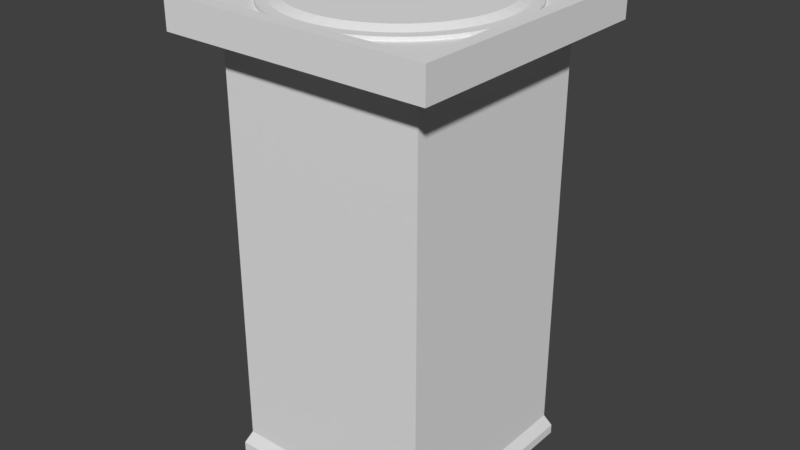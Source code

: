# Source: portal.blend  (saved by Blender 2.78.0; exported with 4.5.12 LTS)
import bpy
from mathutils import Matrix  # noqa: F401  (used for matrix-valued properties, if any)

bpy.ops.wm.read_factory_settings(use_empty=True)
scene = bpy.context.scene
scene.name = 'Scene'

# ---- collections
col_collection_1 = bpy.data.collections.new('Collection 1'); scene.collection.children.link(col_collection_1)

# ---- materials (node trees are filled in below, after node groups)
mat_portal = bpy.data.materials.new('portal')
mat_portal.alpha_threshold = 0.0
mat_portal.use_transparent_shadow = False
mat_portal.roughness = 0.5

# ---- material node trees

# ---- world
world_world = bpy.data.worlds.new('World'); scene.world = world_world
world_world.color = (0.05088, 0.05088, 0.05088)
world_world.use_sun_shadow = False
world_world.sun_shadow_jitter_overblur = 0.0
world_world.cycles.sampling_method = 'MANUAL'

# ---- meshes
me_cube_002 = bpy.data.meshes.new('Cube.002')
me_cube_002.from_pydata([(0.2283, -0.8519, -0.05876), (0.1921, -0.7168, 4.992e-05), (0.1197, -0.8738, -0.05876), (0.1007, -0.7352, 4.992e-05), (0.009236, -0.882, -0.05876), (0.007771, -0.742, 4.992e-05), (-0.1014, -0.8762, -0.05876), (-0.08529, -0.7372, 4.992e-05), (-0.2104, -0.8565, -0.05876), (-0.177, -0.7207, 4.992e-05), (-0.3161, -0.8234, -0.05876), (-0.2659, -0.6928, 4.992e-05), (-0.4168, -0.7773, -0.05876), (-0.3507, -0.654, 4.992e-05), (-0.5109, -0.7189, -0.05876), (-0.4299, -0.6049, 4.992e-05), (-0.597, -0.6492, -0.05876), (-0.5023, -0.5462, 4.992e-05), (-0.6737, -0.5693, -0.05876), (-0.5668, -0.479, 4.992e-05), (-0.7397, -0.4804, -0.05876), (-0.6224, -0.4042, 4.992e-05), (-0.7941, -0.3839, -0.05876), (-0.6681, -0.323, 4.992e-05), (-0.8359, -0.2813, -0.05876), (-0.7033, -0.2367, 4.992e-05), (-0.8646, -0.1743, -0.05876), (-0.7274, -0.1467, 4.992e-05), (-0.8796, -0.0646, -0.05876), (-0.7401, -0.05435, 4.992e-05), (-0.8808, 0.04616, -0.05876), (-0.7411, 0.03884, 4.992e-05), (-0.8681, 0.1562, -0.05876), (-0.7303, 0.1314, 4.992e-05), (-0.8416, 0.2638, -0.05876), (-0.7081, 0.2219, 4.992e-05), (-0.8019, 0.3672, -0.05876), (-0.6747, 0.3089, 4.992e-05), (-0.7496, 0.4648, -0.05876), (-0.6307, 0.391, 4.992e-05), (-0.6854, 0.5551, -0.05876), (-0.5767, 0.467, 4.992e-05), (-0.6105, 0.6366, -0.05876), (-0.5136, 0.5356, 4.992e-05), (-0.5259, 0.7081, -0.05876), (-0.4424, 0.5958, 4.992e-05), (-0.433, 0.7684, -0.05876), (-0.3643, 0.6465, 4.992e-05), (-0.3333, 0.8166, -0.05876), (-0.2804, 0.6871, 4.992e-05), (-0.2283, 0.8519, -0.05876), (-0.1921, 0.7168, 4.992e-05), (-0.1197, 0.8738, -0.05876), (-0.1007, 0.7352, 4.992e-05), (-0.009235, 0.882, -0.05876), (-0.00777, 0.742, 4.992e-05), (0.1014, 0.8762, -0.05876), (0.08529, 0.7372, 4.992e-05), (0.2104, 0.8565, -0.05876), (0.177, 0.7207, 4.992e-05), (0.3161, 0.8234, -0.05876), (0.2659, 0.6928, 4.992e-05), (0.4168, 0.7773, -0.05876), (0.3507, 0.654, 4.992e-05), (0.5109, 0.7189, -0.05876), (0.4299, 0.6049, 4.992e-05), (0.597, 0.6492, -0.05876), (0.5023, 0.5462, 4.992e-05), (0.6737, 0.5693, -0.05876), (0.5668, 0.479, 4.992e-05), (0.7397, 0.4804, -0.05876), (0.6224, 0.4042, 4.992e-05), (0.7941, 0.3839, -0.05876), (0.6681, 0.323, 4.992e-05), (0.8359, 0.2813, -0.05876), (0.7033, 0.2367, 4.992e-05), (0.8646, 0.1743, -0.05876), (0.7274, 0.1467, 4.992e-05), (0.8796, 0.06459, -0.05876), (0.7401, 0.05435, 4.992e-05), (0.8808, -0.04616, -0.05876), (0.7411, -0.03884, 4.992e-05), (0.8681, -0.1562, -0.05876), (0.7303, -0.1314, 4.992e-05), (0.8416, -0.2638, -0.05876), (0.7081, -0.2219, 4.992e-05), (0.8019, -0.3672, -0.05876), (0.6747, -0.3089, 4.992e-05), (0.7496, -0.4648, -0.05876), (0.6307, -0.391, 4.992e-05), (0.6854, -0.5551, -0.05876), (0.5767, -0.467, 4.992e-05), (0.6105, -0.6366, -0.05876), (0.5136, -0.5356, 4.992e-05), (0.5259, -0.7081, -0.05876), (0.4424, -0.5958, 4.992e-05), (0.433, -0.7684, -0.05876), (0.3643, -0.6465, 4.992e-05), (0.3333, -0.8166, -0.05876), (0.2804, -0.6871, 4.992e-05), (-0.7626, -0.7626, -0.3192), (-0.9067, -0.9067, 0.0), (-0.7626, 0.7626, -0.3192), (-0.9067, 0.9067, 0.0), (0.7626, -0.7626, -0.3192), (0.9067, -0.9067, 0.0), (0.7626, 0.7626, -0.3192), (0.9067, 0.9067, 0.0), (-1.0, 1.0, -0.2348), (-1.0, -1.0, -0.2348), (1.0, 1.0, -0.2348), (1.0, -1.0, -0.2348), (-0.8067, 0.8067, -3.351), (-0.8067, -0.8067, -3.351), (0.8067, 0.8067, -3.351), (0.8067, -0.8067, -3.351), (-0.7626, -0.7626, -3.256), (0.7626, -0.7626, -3.256), (0.7626, 0.7626, -3.256), (-0.7626, 0.7626, -3.256), (-0.8067, 0.8067, -3.421), (-0.8067, -0.8067, -3.421), (0.8067, 0.8067, -3.421), (0.8067, -0.8067, -3.421), (-1.0, -1.0, 0.0), (-1.0, 1.0, 0.0), (1.0, 1.0, 0.0), (1.0, -1.0, 0.0), (-0.8196, -0.8209, -0.05611), (-0.8196, 0.8184, -0.05611), (0.8196, 0.8184, -0.05611), (0.8196, -0.8209, -0.05611), (-0.9067, -0.9067, -0.05611), (-0.9067, 0.9067, -0.05611), (0.9067, 0.9067, -0.05611), (0.9067, -0.9067, -0.05611), (-0.3259, -0.8186, -0.03665), (-0.4128, -0.8659, -0.08047), (-0.6962, -0.1198, 0.1946), (-0.8196, 0.8184, -0.0371), (0.1197, -0.8738, -0.03013), (0.2283, -0.8519, -0.03013), (0.009236, -0.882, -0.03013), (-0.1014, -0.8762, -0.03013), (-0.2104, -0.8565, -0.03013), (-0.3161, -0.8234, -0.03013), (-0.4168, -0.7773, -0.03013), (-0.5109, -0.7189, -0.03013), (-0.597, -0.6492, -0.03013), (-0.6737, -0.5693, -0.03013), (-0.7397, -0.4804, -0.03013), (-0.7941, -0.3839, -0.03013), (-0.8359, -0.2813, -0.03013), (-0.8646, -0.1743, -0.03013), (-0.8796, -0.0646, -0.03013), (-0.8808, 0.04616, -0.03013), (-0.8681, 0.1562, -0.03013), (-0.8416, 0.2638, -0.03013), (-0.8019, 0.3672, -0.03013), (-0.7496, 0.4648, -0.03013), (-0.6854, 0.5551, -0.03013), (-0.6105, 0.6366, -0.03013), (-0.5259, 0.7081, -0.03013), (-0.433, 0.7684, -0.03013), (-0.3333, 0.8166, -0.03013), (-0.2283, 0.8519, -0.03013), (-0.1197, 0.8738, -0.03013), (-0.009235, 0.882, -0.03013), (0.1014, 0.8762, -0.03013), (0.2104, 0.8565, -0.03013), (0.3161, 0.8234, -0.03013), (0.4168, 0.7773, -0.03013), (0.5109, 0.7189, -0.03013), (0.597, 0.6492, -0.03013), (0.6737, 0.5693, -0.03013), (0.7397, 0.4804, -0.03013), (0.7941, 0.3839, -0.03013), (0.8359, 0.2813, -0.03013), (0.8646, 0.1743, -0.03013), (0.8796, 0.06459, -0.03013), (0.8808, -0.04616, -0.03013), (0.8681, -0.1562, -0.03013), (0.8416, -0.2638, -0.03013), (0.8019, -0.3672, -0.03013), (0.7496, -0.4648, -0.03013), (0.6854, -0.5551, -0.03013), (0.6105, -0.6366, -0.03013), (0.5259, -0.7081, -0.03013), (0.433, -0.7684, -0.03013), (0.3333, -0.8166, -0.03013), (0.1094, -0.7984, -0.03013), (0.2086, -0.7784, -0.03013), (0.008438, -0.8058, -0.03013), (-0.09262, -0.8005, -0.03013), (-0.1922, -0.7826, -0.03013), (-0.2888, -0.7523, -0.03013), (-0.3808, -0.7102, -0.03013), (-0.4668, -0.6569, -0.03013), (-0.5455, -0.5932, -0.03013), (-0.6155, -0.5201, -0.03013), (-0.6758, -0.4389, -0.03013), (-0.7255, -0.3507, -0.03013), (-0.7637, -0.257, -0.03013), (-0.7899, -0.1593, -0.03013), (-0.8037, -0.05902, -0.03013), (-0.8047, 0.04217, -0.03013), (-0.7931, 0.1427, -0.03013), (-0.769, 0.241, -0.03013), (-0.7327, 0.3355, -0.03013), (-0.6849, 0.4246, -0.03013), (-0.6263, 0.5071, -0.03013), (-0.5578, 0.5816, -0.03013), (-0.4805, 0.6469, -0.03013), (-0.3956, 0.7021, -0.03013), (-0.3045, 0.7461, -0.03013), (-0.2086, 0.7784, -0.03013), (-0.1094, 0.7984, -0.03013), (-0.008438, 0.8058, -0.03013), (0.09262, 0.8005, -0.03013), (0.1922, 0.7826, -0.03013), (0.2888, 0.7523, -0.03013), (0.3808, 0.7102, -0.03013), (0.4668, 0.6569, -0.03013), (0.5455, 0.5932, -0.03013), (0.6155, 0.5201, -0.03013), (0.6758, 0.4389, -0.03013), (0.7255, 0.3507, -0.03013), (0.7637, 0.257, -0.03013), (0.7899, 0.1593, -0.03013), (0.8037, 0.05902, -0.03013), (0.8047, -0.04218, -0.03013), (0.7931, -0.1427, -0.03013), (0.769, -0.241, -0.03013), (0.7327, -0.3355, -0.03013), (0.6849, -0.4246, -0.03013), (0.6263, -0.5071, -0.03013), (0.5578, -0.5816, -0.03013), (0.4805, -0.6469, -0.03013), (0.3956, -0.7021, -0.03013), (0.3045, -0.7461, -0.03013)], [(129, 139)], [(0, 141, 140, 2), (2, 140, 142, 4), (4, 142, 143, 6), (6, 143, 144, 8), (8, 144, 145, 10), (10, 145, 146, 12), (12, 146, 147, 14), (14, 147, 148, 16), (16, 148, 149, 18), (18, 149, 150, 20), (20, 150, 151, 22), (22, 151, 152, 24), (24, 152, 153, 26), (26, 153, 154, 28), (28, 154, 155, 30), (30, 155, 156, 32), (32, 156, 157, 34), (34, 157, 158, 36), (36, 158, 159, 38), (38, 159, 160, 40), (40, 160, 161, 42), (42, 161, 162, 44), (44, 162, 163, 46), (46, 163, 164, 48), (48, 164, 165, 50), (50, 165, 166, 52), (52, 166, 167, 54), (54, 167, 168, 56), (56, 168, 169, 58), (58, 169, 170, 60), (60, 170, 171, 62), (62, 171, 172, 64), (64, 172, 173, 66), (66, 173, 174, 68), (68, 174, 175, 70), (70, 175, 176, 72), (72, 176, 177, 74), (74, 177, 178, 76), (76, 178, 179, 78), (78, 179, 180, 80), (80, 180, 181, 82), (82, 181, 182, 84), (84, 182, 183, 86), (86, 183, 184, 88), (88, 184, 185, 90), (90, 185, 186, 92), (92, 186, 187, 94), (94, 187, 188, 96), (3, 1, 99, 97, 95, 93, 91, 89, 87, 85, 83, 81, 79, 77, 75, 73, 71, 69, 67, 65, 63, 61, 59, 57, 55, 53, 51, 49, 47, 45, 43, 41, 39, 37, 35, 33, 31, 29, 27, 25, 23, 21, 19, 17, 15, 13, 11, 9, 7, 5), (96, 188, 189, 98), (98, 189, 141, 0), (0, 2, 4, 6, 8, 10, 12, 14, 16, 18, 20, 22, 24, 26, 28, 30, 32, 34, 36, 38, 40, 42, 44, 46, 48, 50, 52, 54, 56, 58, 60, 62, 64, 66, 68, 70, 72, 74, 76, 78, 80, 82, 84, 86, 88, 90, 92, 94, 96, 98), (109, 124, 125, 108), (108, 125, 126, 110), (110, 126, 127, 111), (111, 127, 124, 109), (117, 116, 113, 115), (101, 105, 135, 132), (102, 100, 109, 108), (106, 102, 108, 110), (104, 106, 110, 111), (100, 104, 111, 109), (114, 115, 123, 122), (119, 118, 114, 112), (118, 117, 115, 114), (116, 119, 112, 113), (100, 102, 119, 116), (106, 104, 117, 118), (102, 106, 118, 119), (104, 100, 116, 117), (120, 122, 123, 121), (113, 112, 120, 121), (115, 113, 121, 123), (112, 114, 122, 120), (101, 103, 125, 124), (103, 107, 126, 125), (107, 105, 127, 126), (105, 101, 124, 127), (107, 103, 133, 134), (105, 107, 134, 135), (103, 101, 132, 133), (128, 129, 133, 132), (129, 130, 134, 133), (130, 131, 135, 134), (131, 128, 132, 135), (128, 131, 130, 129), (191, 190, 140, 141), (190, 192, 142, 140), (192, 193, 143, 142), (193, 194, 144, 143), (194, 195, 145, 144), (195, 196, 146, 145), (196, 197, 147, 146), (197, 198, 148, 147), (198, 199, 149, 148), (199, 200, 150, 149), (200, 201, 151, 150), (201, 202, 152, 151), (202, 203, 153, 152), (203, 204, 154, 153), (204, 205, 155, 154), (205, 206, 156, 155), (206, 207, 157, 156), (207, 208, 158, 157), (208, 209, 159, 158), (209, 210, 160, 159), (210, 211, 161, 160), (211, 212, 162, 161), (212, 213, 163, 162), (213, 214, 164, 163), (214, 215, 165, 164), (215, 216, 166, 165), (216, 217, 167, 166), (217, 218, 168, 167), (218, 219, 169, 168), (219, 220, 170, 169), (220, 221, 171, 170), (221, 222, 172, 171), (222, 223, 173, 172), (223, 224, 174, 173), (224, 225, 175, 174), (225, 226, 176, 175), (226, 227, 177, 176), (227, 228, 178, 177), (228, 229, 179, 178), (229, 230, 180, 179), (230, 231, 181, 180), (231, 232, 182, 181), (232, 233, 183, 182), (233, 234, 184, 183), (234, 235, 185, 184), (235, 236, 186, 185), (236, 237, 187, 186), (237, 238, 188, 187), (238, 239, 189, 188), (239, 191, 141, 189), (1, 3, 190, 191), (3, 5, 192, 190), (5, 7, 193, 192), (7, 9, 194, 193), (9, 11, 195, 194), (11, 13, 196, 195), (13, 15, 197, 196), (15, 17, 198, 197), (17, 19, 199, 198), (19, 21, 200, 199), (21, 23, 201, 200), (23, 25, 202, 201), (25, 27, 203, 202), (27, 29, 204, 203), (29, 31, 205, 204), (31, 33, 206, 205), (33, 35, 207, 206), (35, 37, 208, 207), (37, 39, 209, 208), (39, 41, 210, 209), (41, 43, 211, 210), (43, 45, 212, 211), (45, 47, 213, 212), (47, 49, 214, 213), (49, 51, 215, 214), (51, 53, 216, 215), (53, 55, 217, 216), (55, 57, 218, 217), (57, 59, 219, 218), (59, 61, 220, 219), (61, 63, 221, 220), (63, 65, 222, 221), (65, 67, 223, 222), (67, 69, 224, 223), (69, 71, 225, 224), (71, 73, 226, 225), (73, 75, 227, 226), (75, 77, 228, 227), (77, 79, 229, 228), (79, 81, 230, 229), (81, 83, 231, 230), (83, 85, 232, 231), (85, 87, 233, 232), (87, 89, 234, 233), (89, 91, 235, 234), (91, 93, 236, 235), (93, 95, 237, 236), (95, 97, 238, 237), (97, 99, 239, 238), (99, 1, 191, 239)])
_uv = me_cube_002.uv_layers.new(name='UVMap')
_uv.uv.foreach_set('vector', [0.6953, 0.1346, 0.6901, 0.1356, 0.6884, 0.1222, 0.6937, 0.1219, 0.6937, 0.1219, 0.6884, 0.1222, 0.6884, 0.1086, 0.6937, 0.109, 0.6937, 0.109, 0.6884, 0.1086, 0.6902, 0.09524, 0.6954, 0.09626, 0.6954, 0.09626, 0.6902, 0.09524, 0.6936, 0.08237, 0.6986, 0.08408, 0.6986, 0.08408, 0.6936, 0.08237, 0.6986, 0.06993, 0.7034, 0.07225, 0.7034, 0.07225, 0.6986, 0.06993, 0.7052, 0.05813, 0.7097, 0.06104, 0.7097, 0.06104, 0.7052, 0.05813, 0.7133, 0.04716, 0.7174, 0.05062, 0.7174, 0.05062, 0.7133, 0.04716, 0.7227, 0.03726, 0.7263, 0.04122, 0.7263, 0.04122, 0.7227, 0.03726, 0.7332, 0.02858, 0.7364, 0.03298, 0.7364, 0.03298, 0.7332, 0.02858, 0.7448, 0.02129, 0.7474, 0.02604, 0.7474, 0.02604, 0.7448, 0.02129, 0.7572, 0.01547, 0.7592, 0.02051, 0.7592, 0.02051, 0.7572, 0.01547, 0.7703, 0.0112, 0.7716, 0.01644, 0.7716, 0.01644, 0.7703, 0.0112, 0.7837, 0.008567, 0.7844, 0.01394, 0.7844, 0.01394, 0.7837, 0.008567, 0.7974, 0.007632, 0.7974, 0.01304, 0.7974, 0.01304, 0.7974, 0.007632, 0.8111, 0.008385, 0.8105, 0.01375, 0.8105, 0.01375, 0.8111, 0.008385, 0.8246, 0.01084, 0.8233, 0.01607, 0.8233, 0.01607, 0.8246, 0.01084, 0.8377, 0.01496, 0.8357, 0.01998, 0.8357, 0.01998, 0.8377, 0.01496, 0.8501, 0.02067, 0.8475, 0.02539, 0.8475, 0.02539, 0.8501, 0.02067, 0.8617, 0.02784, 0.8585, 0.03222, 0.8585, 0.03222, 0.8617, 0.02784, 0.8723, 0.03639, 0.8686, 0.04033, 0.8686, 0.04033, 0.8723, 0.03639, 0.8817, 0.04622, 0.8776, 0.04966, 0.8776, 0.04966, 0.8817, 0.04622, 0.8898, 0.05714, 0.8853, 0.06002, 0.8853, 0.06002, 0.8898, 0.05714, 0.8964, 0.06897, 0.8916, 0.07126, 0.8916, 0.07126, 0.8964, 0.06897, 0.9014, 0.08155, 0.8964, 0.0832, 0.8964, 0.0832, 0.9014, 0.08155, 0.9048, 0.09465, 0.8996, 0.09564, 0.8996, 0.09564, 0.9048, 0.09465, 0.9065, 0.1079, 0.9012, 0.1082, 0.9012, 0.1082, 0.9065, 0.1079, 0.9065, 0.1214, 0.9012, 0.121, 0.9012, 0.121, 0.9065, 0.1214, 0.9048, 0.1348, 0.8996, 0.1338, 0.8996, 0.1338, 0.9048, 0.1348, 0.9014, 0.1479, 0.8963, 0.1462, 0.8963, 0.1462, 0.9014, 0.1479, 0.8963, 0.1605, 0.8915, 0.1582, 0.8915, 0.1582, 0.8963, 0.1605, 0.8897, 0.1724, 0.8852, 0.1695, 0.8852, 0.1695, 0.8897, 0.1724, 0.8816, 0.1834, 0.8775, 0.1799, 0.8775, 0.1799, 0.8816, 0.1834, 0.8722, 0.1932, 0.8686, 0.1892, 0.8686, 0.1892, 0.8722, 0.1932, 0.8616, 0.2018, 0.8585, 0.1974, 0.8585, 0.1974, 0.8616, 0.2018, 0.85, 0.209, 0.8475, 0.2043, 0.8475, 0.2043, 0.85, 0.209, 0.8376, 0.2148, 0.8357, 0.2098, 0.8357, 0.2098, 0.8376, 0.2148, 0.8246, 0.2191, 0.8232, 0.2138, 0.8232, 0.2138, 0.8246, 0.2191, 0.8111, 0.2217, 0.8104, 0.2164, 0.8104, 0.2164, 0.8111, 0.2217, 0.7974, 0.2227, 0.7974, 0.2173, 0.7974, 0.2173, 0.7974, 0.2227, 0.7837, 0.2219, 0.7844, 0.2166, 0.7844, 0.2166, 0.7837, 0.2219, 0.7703, 0.2195, 0.7716, 0.2142, 0.7716, 0.2142, 0.7703, 0.2195, 0.7572, 0.2154, 0.7591, 0.2104, 0.7591, 0.2104, 0.7572, 0.2154, 0.7448, 0.2098, 0.7473, 0.205, 0.7473, 0.205, 0.7448, 0.2098, 0.7332, 0.2026, 0.7363, 0.1982, 0.7363, 0.1982, 0.7332, 0.2026, 0.7226, 0.194, 0.7263, 0.1901, 0.7263, 0.1901, 0.7226, 0.194, 0.7132, 0.1842, 0.7173, 0.1808, 0.7173, 0.1808, 0.7132, 0.1842, 0.7051, 0.1733, 0.7096, 0.1704, 0.7096, 0.1704, 0.7051, 0.1733, 0.6985, 0.1614, 0.7034, 0.1591, 0.7861, 0.5783, 0.7662, 0.5758, 0.7468, 0.5708, 0.7282, 0.5634, 0.7106, 0.5537, 0.6944, 0.5419, 0.6798, 0.5282, 0.6671, 0.5128, 0.6563, 0.4958, 0.6478, 0.4777, 0.6416, 0.4586, 0.6379, 0.4389, 0.6366, 0.4189, 0.6379, 0.3989, 0.6417, 0.3792, 0.6479, 0.3602, 0.6564, 0.342, 0.6672, 0.3251, 0.68, 0.3097, 0.6946, 0.296, 0.7108, 0.2842, 0.7284, 0.2746, 0.747, 0.2672, 0.7665, 0.2622, 0.7863, 0.2597, 0.8064, 0.2598, 0.8263, 0.2623, 0.8457, 0.2673, 0.8643, 0.2747, 0.8819, 0.2843, 0.8981, 0.2961, 0.9127, 0.3099, 0.9254, 0.3253, 0.9362, 0.3422, 0.9447, 0.3604, 0.9509, 0.3795, 0.9546, 0.3991, 0.9559, 0.4191, 0.9546, 0.4392, 0.9508, 0.4588, 0.9446, 0.4779, 0.9361, 0.496, 0.9253, 0.5129, 0.9125, 0.5284, 0.8979, 0.5421, 0.8817, 0.5539, 0.8641, 0.5635, 0.8455, 0.5709, 0.826, 0.5758, 0.8062, 0.5783, 0.7034, 0.1591, 0.6985, 0.1614, 0.6935, 0.1488, 0.6986, 0.1471, 0.6986, 0.1471, 0.6935, 0.1488, 0.6901, 0.1356, 0.6953, 0.1346, 0.6953, 0.1346, 0.6937, 0.1219, 0.6937, 0.109, 0.6954, 0.09626, 0.6986, 0.08408, 0.7034, 0.07225, 0.7097, 0.06104, 0.7174, 0.05062, 0.7263, 0.04122, 0.7364, 0.03298, 0.7474, 0.02604, 0.7592, 0.02051, 0.7716, 0.01644, 0.7844, 0.01394, 0.7974, 0.01304, 0.8105, 0.01375, 0.8233, 0.01607, 0.8357, 0.01998, 0.8475, 0.02539, 0.8585, 0.03222, 0.8686, 0.04033, 0.8776, 0.04966, 0.8853, 0.06002, 0.8916, 0.07126, 0.8964, 0.0832, 0.8996, 0.09564, 0.9012, 0.1082, 0.9012, 0.121, 0.8996, 0.1338, 0.8963, 0.1462, 0.8915, 0.1582, 0.8852, 0.1695, 0.8775, 0.1799, 0.8686, 0.1892, 0.8585, 0.1974, 0.8475, 0.2043, 0.8357, 0.2098, 0.8232, 0.2138, 0.8104, 0.2164, 0.7974, 0.2173, 0.7844, 0.2166, 0.7716, 0.2142, 0.7591, 0.2104, 0.7473, 0.205, 0.7363, 0.1982, 0.7263, 0.1901, 0.7173, 0.1808, 0.7096, 0.1704, 0.7034, 0.1591, 0.6986, 0.1471, 0.9332, 0.9099, 0.9332, 0.9618, 0.4911, 0.9618, 0.4911, 0.9099, 0.9332, 0.9099, 0.9332, 0.9618, 0.4911, 0.9618, 0.4911, 0.9099, 0.4911, 0.9618, 0.4911, 0.9099, 0.9332, 0.9099, 0.9332, 0.9618, 0.4911, 0.9618, 0.4911, 0.9099, 0.9332, 0.9099, 0.9332, 0.9618, 0.5741, 0.8217, 0.5741, 0.1108, 0.556, 0.09485, 0.556, 0.8376, 0.5933, 0.09549, 0.5933, 0.3803, 0.5863, 0.3803, 0.5863, 0.09549, 0.4743, 0.8211, 0.4743, 0.1102, 0.4938, 0.09275, 0.4938, 0.8385, 0.4743, 0.8211, 0.4743, 0.1102, 0.4938, 0.09275, 0.4938, 0.8385, 0.4743, 0.8211, 0.4743, 0.1102, 0.4938, 0.09275, 0.4938, 0.8385, 0.4743, 0.8211, 0.4743, 0.1102, 0.4938, 0.09275, 0.4938, 0.8385, 0.5086, 0.8394, 0.5086, 0.09666, 0.5412, 0.09666, 0.5412, 0.8394, 0.5741, 0.1108, 0.5741, 0.8217, 0.556, 0.8376, 0.556, 0.09485, 0.5741, 0.8217, 0.5741, 0.1108, 0.556, 0.09485, 0.556, 0.8376, 0.5741, 0.1108, 0.5741, 0.8217, 0.556, 0.8376, 0.556, 0.09485, 0.4231, 0.6625, 0.0225, 0.6625, 0.0225, 0.01956, 0.4231, 0.01956, 0.4231, 0.6625, 0.0225, 0.6625, 0.0225, 0.01956, 0.4231, 0.01956, 0.4231, 0.6625, 0.0225, 0.6625, 0.0225, 0.01956, 0.4231, 0.01956, 0.4231, 0.6625, 0.0225, 0.6625, 0.0225, 0.01956, 0.4231, 0.01956, 0.3731, 0.6713, 0.3731, 0.9921, 0.05232, 0.9921, 0.05232, 0.6713, 0.5086, 0.8394, 0.5086, 0.09666, 0.5412, 0.09666, 0.5412, 0.8394, 0.5086, 0.8394, 0.5086, 0.09666, 0.5412, 0.09666, 0.5412, 0.8394, 0.5412, 0.09666, 0.5412, 0.8394, 0.5086, 0.8394, 0.5086, 0.09666, 0.3594, 0.9784, 0.3594, 0.6863, 0.3744, 0.6713, 0.3744, 0.9934, 0.3594, 0.6863, 0.06735, 0.6863, 0.05232, 0.6713, 0.3744, 0.6713, 0.06735, 0.6863, 0.06735, 0.9784, 0.05232, 0.9934, 0.05232, 0.6713, 0.06735, 0.9784, 0.3594, 0.9784, 0.3744, 0.9934, 0.05232, 0.9934, 0.593, 0.09549, 0.593, 0.3712, 0.5863, 0.3712, 0.5863, 0.09549, 0.5863, 0.3712, 0.5863, 0.09549, 0.593, 0.09549, 0.593, 0.3712, 0.593, 0.09549, 0.593, 0.3712, 0.5863, 0.3712, 0.5863, 0.09549, 0.6703, 0.6312, 0.6703, 0.8807, 0.6571, 0.894, 0.6571, 0.618, 0.6703, 0.8807, 0.9198, 0.8807, 0.9331, 0.894, 0.6571, 0.894, 0.9198, 0.8807, 0.9198, 0.6312, 0.9331, 0.618, 0.9331, 0.894, 0.9198, 0.6312, 0.6703, 0.6312, 0.6571, 0.618, 0.9331, 0.618, 0.6703, 0.6312, 0.9198, 0.6312, 0.9198, 0.8807, 0.6703, 0.8807, 0.7637, 0.5893, 0.7852, 0.592, 0.7842, 0.6084, 0.7606, 0.6054, 0.7852, 0.592, 0.807, 0.592, 0.808, 0.6084, 0.7842, 0.6084, 0.807, 0.592, 0.8286, 0.5893, 0.8317, 0.6054, 0.808, 0.6084, 0.8286, 0.5893, 0.8497, 0.5839, 0.8547, 0.5995, 0.8317, 0.6054, 0.8497, 0.5839, 0.8699, 0.5759, 0.8769, 0.5907, 0.8547, 0.5995, 0.8699, 0.5759, 0.889, 0.5654, 0.8978, 0.5793, 0.8769, 0.5907, 0.889, 0.5654, 0.9066, 0.5527, 0.9171, 0.5653, 0.8978, 0.5793, 0.9066, 0.5527, 0.9225, 0.5378, 0.9344, 0.549, 0.9171, 0.5653, 0.9225, 0.5378, 0.9364, 0.521, 0.9496, 0.5306, 0.9344, 0.549, 0.9364, 0.521, 0.9481, 0.5026, 0.9624, 0.5105, 0.9496, 0.5306, 0.9481, 0.5026, 0.9574, 0.483, 0.9726, 0.489, 0.9624, 0.5105, 0.9574, 0.483, 0.9641, 0.4623, 0.98, 0.4663, 0.9726, 0.489, 0.9641, 0.4623, 0.9682, 0.4409, 0.9844, 0.4429, 0.98, 0.4663, 0.9682, 0.4409, 0.9696, 0.4192, 0.986, 0.4192, 0.9844, 0.4429, 0.9696, 0.4192, 0.9682, 0.3974, 0.9845, 0.3954, 0.986, 0.4192, 0.9682, 0.3974, 0.9642, 0.3761, 0.98, 0.372, 0.9845, 0.3954, 0.9642, 0.3761, 0.9574, 0.3553, 0.9727, 0.3493, 0.98, 0.372, 0.9574, 0.3553, 0.9482, 0.3356, 0.9626, 0.3278, 0.9727, 0.3493, 0.9482, 0.3356, 0.9365, 0.3173, 0.9498, 0.3076, 0.9626, 0.3278, 0.9365, 0.3173, 0.9227, 0.3005, 0.9346, 0.2893, 0.9498, 0.3076, 0.9227, 0.3005, 0.9068, 0.2856, 0.9173, 0.273, 0.9346, 0.2893, 0.9068, 0.2856, 0.8892, 0.2728, 0.898, 0.2589, 0.9173, 0.273, 0.8892, 0.2728, 0.8702, 0.2623, 0.8771, 0.2474, 0.898, 0.2589, 0.8702, 0.2623, 0.8499, 0.2542, 0.855, 0.2387, 0.8771, 0.2474, 0.8499, 0.2542, 0.8288, 0.2488, 0.8319, 0.2327, 0.855, 0.2387, 0.8288, 0.2488, 0.8073, 0.2461, 0.8083, 0.2297, 0.8319, 0.2327, 0.8073, 0.2461, 0.7855, 0.246, 0.7845, 0.2297, 0.8083, 0.2297, 0.7855, 0.246, 0.7639, 0.2488, 0.7608, 0.2327, 0.7845, 0.2297, 0.7639, 0.2488, 0.7428, 0.2542, 0.7378, 0.2386, 0.7608, 0.2327, 0.7428, 0.2542, 0.7226, 0.2622, 0.7156, 0.2473, 0.7378, 0.2386, 0.7226, 0.2622, 0.7035, 0.2726, 0.6947, 0.2588, 0.7156, 0.2473, 0.7035, 0.2726, 0.6859, 0.2854, 0.6754, 0.2728, 0.6947, 0.2588, 0.6859, 0.2854, 0.67, 0.3003, 0.6581, 0.2891, 0.6754, 0.2728, 0.67, 0.3003, 0.6561, 0.3171, 0.6429, 0.3074, 0.6581, 0.2891, 0.6561, 0.3171, 0.6444, 0.3354, 0.6301, 0.3275, 0.6429, 0.3074, 0.6444, 0.3354, 0.6351, 0.3551, 0.6199, 0.3491, 0.6301, 0.3275, 0.6351, 0.3551, 0.6284, 0.3758, 0.6125, 0.3717, 0.6199, 0.3491, 0.6284, 0.3758, 0.6243, 0.3972, 0.6081, 0.3951, 0.6125, 0.3717, 0.6243, 0.3972, 0.6229, 0.4189, 0.6065, 0.4189, 0.6081, 0.3951, 0.6229, 0.4189, 0.6243, 0.4406, 0.608, 0.4427, 0.6065, 0.4189, 0.6243, 0.4406, 0.6283, 0.462, 0.6125, 0.4661, 0.608, 0.4427, 0.6283, 0.462, 0.6351, 0.4827, 0.6198, 0.4887, 0.6125, 0.4661, 0.6351, 0.4827, 0.6443, 0.5024, 0.6299, 0.5103, 0.6198, 0.4887, 0.6443, 0.5024, 0.656, 0.5208, 0.6427, 0.5304, 0.6299, 0.5103, 0.656, 0.5208, 0.6698, 0.5376, 0.6579, 0.5488, 0.6427, 0.5304, 0.6698, 0.5376, 0.6857, 0.5525, 0.6752, 0.5651, 0.6579, 0.5488, 0.6857, 0.5525, 0.7033, 0.5653, 0.6945, 0.5791, 0.6752, 0.5651, 0.7033, 0.5653, 0.7223, 0.5758, 0.7154, 0.5906, 0.6945, 0.5791, 0.7223, 0.5758, 0.7426, 0.5838, 0.7375, 0.5994, 0.7154, 0.5906, 0.7426, 0.5838, 0.7637, 0.5893, 0.7606, 0.6054, 0.7375, 0.5994, 0.7662, 0.5758, 0.7861, 0.5783, 0.7852, 0.592, 0.7637, 0.5893, 0.7861, 0.5783, 0.8062, 0.5783, 0.807, 0.592, 0.7852, 0.592, 0.8062, 0.5783, 0.826, 0.5758, 0.8286, 0.5893, 0.807, 0.592, 0.826, 0.5758, 0.8455, 0.5709, 0.8497, 0.5839, 0.8286, 0.5893, 0.8455, 0.5709, 0.8641, 0.5635, 0.8699, 0.5759, 0.8497, 0.5839, 0.8641, 0.5635, 0.8817, 0.5539, 0.889, 0.5654, 0.8699, 0.5759, 0.8817, 0.5539, 0.8979, 0.5421, 0.9066, 0.5527, 0.889, 0.5654, 0.8979, 0.5421, 0.9125, 0.5284, 0.9225, 0.5378, 0.9066, 0.5527, 0.9125, 0.5284, 0.9253, 0.5129, 0.9364, 0.521, 0.9225, 0.5378, 0.9253, 0.5129, 0.9361, 0.496, 0.9481, 0.5026, 0.9364, 0.521, 0.9361, 0.496, 0.9446, 0.4779, 0.9574, 0.483, 0.9481, 0.5026, 0.9446, 0.4779, 0.9508, 0.4588, 0.9641, 0.4623, 0.9574, 0.483, 0.9508, 0.4588, 0.9546, 0.4392, 0.9682, 0.4409, 0.9641, 0.4623, 0.9546, 0.4392, 0.9559, 0.4191, 0.9696, 0.4192, 0.9682, 0.4409, 0.9559, 0.4191, 0.9546, 0.3991, 0.9682, 0.3974, 0.9696, 0.4192, 0.9546, 0.3991, 0.9509, 0.3795, 0.9642, 0.3761, 0.9682, 0.3974, 0.9509, 0.3795, 0.9447, 0.3604, 0.9574, 0.3553, 0.9642, 0.3761, 0.9447, 0.3604, 0.9362, 0.3422, 0.9482, 0.3356, 0.9574, 0.3553, 0.9362, 0.3422, 0.9254, 0.3253, 0.9365, 0.3173, 0.9482, 0.3356, 0.9254, 0.3253, 0.9127, 0.3099, 0.9227, 0.3005, 0.9365, 0.3173, 0.9127, 0.3099, 0.8981, 0.2961, 0.9068, 0.2856, 0.9227, 0.3005, 0.8981, 0.2961, 0.8819, 0.2843, 0.8892, 0.2728, 0.9068, 0.2856, 0.8819, 0.2843, 0.8643, 0.2747, 0.8702, 0.2623, 0.8892, 0.2728, 0.8643, 0.2747, 0.8457, 0.2673, 0.8499, 0.2542, 0.8702, 0.2623, 0.8457, 0.2673, 0.8263, 0.2623, 0.8288, 0.2488, 0.8499, 0.2542, 0.8263, 0.2623, 0.8064, 0.2598, 0.8073, 0.2461, 0.8288, 0.2488, 0.8064, 0.2598, 0.7863, 0.2597, 0.7855, 0.246, 0.8073, 0.2461, 0.7863, 0.2597, 0.7665, 0.2622, 0.7639, 0.2488, 0.7855, 0.246, 0.7665, 0.2622, 0.747, 0.2672, 0.7428, 0.2542, 0.7639, 0.2488, 0.747, 0.2672, 0.7284, 0.2746, 0.7226, 0.2622, 0.7428, 0.2542, 0.7284, 0.2746, 0.7108, 0.2842, 0.7035, 0.2726, 0.7226, 0.2622, 0.7108, 0.2842, 0.6946, 0.296, 0.6859, 0.2854, 0.7035, 0.2726, 0.6946, 0.296, 0.68, 0.3097, 0.67, 0.3003, 0.6859, 0.2854, 0.68, 0.3097, 0.6672, 0.3251, 0.6561, 0.3171, 0.67, 0.3003, 0.6672, 0.3251, 0.6564, 0.342, 0.6444, 0.3354, 0.6561, 0.3171, 0.6564, 0.342, 0.6479, 0.3602, 0.6351, 0.3551, 0.6444, 0.3354, 0.6479, 0.3602, 0.6417, 0.3792, 0.6284, 0.3758, 0.6351, 0.3551, 0.6417, 0.3792, 0.6379, 0.3989, 0.6243, 0.3972, 0.6284, 0.3758, 0.6379, 0.3989, 0.6366, 0.4189, 0.6229, 0.4189, 0.6243, 0.3972, 0.6366, 0.4189, 0.6379, 0.4389, 0.6243, 0.4406, 0.6229, 0.4189, 0.6379, 0.4389, 0.6416, 0.4586, 0.6283, 0.462, 0.6243, 0.4406, 0.6416, 0.4586, 0.6478, 0.4777, 0.6351, 0.4827, 0.6283, 0.462, 0.6478, 0.4777, 0.6563, 0.4958, 0.6443, 0.5024, 0.6351, 0.4827, 0.6563, 0.4958, 0.6671, 0.5128, 0.656, 0.5208, 0.6443, 0.5024, 0.6671, 0.5128, 0.6798, 0.5282, 0.6698, 0.5376, 0.656, 0.5208, 0.6798, 0.5282, 0.6944, 0.5419, 0.6857, 0.5525, 0.6698, 0.5376, 0.6944, 0.5419, 0.7106, 0.5537, 0.7033, 0.5653, 0.6857, 0.5525, 0.7106, 0.5537, 0.7282, 0.5634, 0.7223, 0.5758, 0.7033, 0.5653, 0.7282, 0.5634, 0.7468, 0.5708, 0.7426, 0.5838, 0.7223, 0.5758, 0.7468, 0.5708, 0.7662, 0.5758, 0.7637, 0.5893, 0.7426, 0.5838])
_ca = me_cube_002.color_attributes.new('Col', 'BYTE_COLOR', 'CORNER')
_ca.data.foreach_set('color', [1.0, 1.0, 1.0, 1.0, 1.0, 1.0, 1.0, 1.0, 1.0, 1.0, 1.0, 1.0, 1.0, 1.0, 1.0, 1.0, 1.0, 1.0, 1.0, 1.0, 1.0, 1.0, 1.0, 1.0, 1.0, 1.0, 1.0, 1.0, 1.0, 1.0, 1.0, 1.0, 1.0, 1.0, 1.0, 1.0, 1.0, 1.0, 1.0, 1.0, 1.0, 1.0, 1.0, 1.0, 1.0, 1.0, 1.0, 1.0, 1.0, 1.0, 1.0, 1.0, 1.0, 1.0, 1.0, 1.0, 1.0, 1.0, 1.0, 1.0, 1.0, 1.0, 1.0, 1.0, 1.0, 1.0, 1.0, 1.0, 1.0, 1.0, 1.0, 1.0, 1.0, 1.0, 1.0, 1.0, 1.0, 1.0, 1.0, 1.0, 1.0, 1.0, 1.0, 1.0, 1.0, 1.0, 1.0, 1.0, 1.0, 1.0, 1.0, 1.0, 1.0, 1.0, 1.0, 1.0, 1.0, 1.0, 1.0, 1.0, 1.0, 1.0, 1.0, 1.0, 1.0, 1.0, 1.0, 1.0, 1.0, 1.0, 1.0, 1.0, 1.0, 1.0, 1.0, 1.0, 1.0, 1.0, 1.0, 1.0, 1.0, 1.0, 1.0, 1.0, 1.0, 1.0, 1.0, 1.0, 1.0, 1.0, 1.0, 1.0, 1.0, 1.0, 1.0, 1.0, 1.0, 1.0, 1.0, 1.0, 1.0, 1.0, 1.0, 1.0, 1.0, 1.0, 1.0, 1.0, 1.0, 1.0, 1.0, 1.0, 1.0, 1.0, 1.0, 1.0, 1.0, 1.0, 1.0, 1.0, 1.0, 1.0, 1.0, 1.0, 1.0, 1.0, 1.0, 1.0, 1.0, 1.0, 1.0, 1.0, 1.0, 1.0, 1.0, 1.0, 1.0, 1.0, 1.0, 1.0, 1.0, 1.0, 1.0, 1.0, 1.0, 1.0, 1.0, 1.0, 1.0, 1.0, 1.0, 1.0, 1.0, 1.0, 1.0, 1.0, 1.0, 1.0, 1.0, 1.0, 1.0, 1.0, 1.0, 1.0, 1.0, 1.0, 1.0, 1.0, 1.0, 1.0, 1.0, 1.0, 1.0, 1.0, 1.0, 1.0, 1.0, 1.0, 1.0, 1.0, 1.0, 1.0, 1.0, 1.0, 1.0, 1.0, 1.0, 1.0, 1.0, 1.0, 1.0, 1.0, 1.0, 1.0, 1.0, 1.0, 1.0, 1.0, 1.0, 1.0, 1.0, 1.0, 1.0, 1.0, 1.0, 1.0, 1.0, 1.0, 1.0, 1.0, 1.0, 1.0, 1.0, 1.0, 1.0, 1.0, 1.0, 1.0, 1.0, 1.0, 1.0, 1.0, 1.0, 1.0, 1.0, 1.0, 1.0, 1.0, 1.0, 1.0, 1.0, 1.0, 1.0, 1.0, 1.0, 1.0, 1.0, 1.0, 1.0, 1.0, 1.0, 1.0, 1.0, 1.0, 1.0, 1.0, 1.0, 1.0, 1.0, 1.0, 1.0, 1.0, 1.0, 1.0, 1.0, 1.0, 1.0, 1.0, 1.0, 1.0, 1.0, 1.0, 1.0, 1.0, 1.0, 1.0, 1.0, 1.0, 1.0, 1.0, 1.0, 1.0, 1.0, 1.0, 1.0, 1.0, 1.0, 1.0, 1.0, 1.0, 1.0, 1.0, 1.0, 1.0, 1.0, 1.0, 1.0, 1.0, 1.0, 1.0, 1.0, 1.0, 1.0, 1.0, 1.0, 1.0, 1.0, 1.0, 1.0, 1.0, 1.0, 1.0, 1.0, 1.0, 1.0, 1.0, 1.0, 1.0, 1.0, 1.0, 1.0, 1.0, 1.0, 1.0, 1.0, 1.0, 1.0, 1.0, 1.0, 1.0, 1.0, 1.0, 1.0, 1.0, 1.0, 1.0, 1.0, 1.0, 1.0, 1.0, 1.0, 1.0, 1.0, 1.0, 1.0, 1.0, 1.0, 1.0, 1.0, 1.0, 1.0, 1.0, 1.0, 1.0, 1.0, 1.0, 1.0, 1.0, 1.0, 1.0, 1.0, 1.0, 1.0, 1.0, 1.0, 1.0, 1.0, 1.0, 1.0, 1.0, 1.0, 1.0, 1.0, 1.0, 1.0, 1.0, 1.0, 1.0, 1.0, 1.0, 1.0, 1.0, 1.0, 1.0, 1.0, 1.0, 1.0, 1.0, 1.0, 1.0, 1.0, 1.0, 1.0, 1.0, 1.0, 1.0, 1.0, 1.0, 1.0, 1.0, 1.0, 1.0, 1.0, 1.0, 1.0, 1.0, 1.0, 1.0, 1.0, 1.0, 1.0, 1.0, 1.0, 1.0, 1.0, 1.0, 1.0, 1.0, 1.0, 1.0, 1.0, 1.0, 1.0, 1.0, 1.0, 1.0, 1.0, 1.0, 1.0, 1.0, 1.0, 1.0, 1.0, 1.0, 1.0, 1.0, 1.0, 1.0, 1.0, 1.0, 1.0, 1.0, 1.0, 1.0, 1.0, 1.0, 1.0, 1.0, 1.0, 1.0, 1.0, 1.0, 1.0, 1.0, 1.0, 1.0, 1.0, 1.0, 1.0, 1.0, 1.0, 1.0, 1.0, 1.0, 1.0, 1.0, 1.0, 1.0, 1.0, 1.0, 1.0, 1.0, 1.0, 1.0, 1.0, 1.0, 1.0, 1.0, 1.0, 1.0, 1.0, 1.0, 1.0, 1.0, 1.0, 1.0, 1.0, 1.0, 1.0, 1.0, 1.0, 1.0, 1.0, 1.0, 1.0, 1.0, 1.0, 1.0, 1.0, 1.0, 1.0, 1.0, 1.0, 1.0, 1.0, 1.0, 1.0, 1.0, 1.0, 1.0, 1.0, 1.0, 1.0, 1.0, 1.0, 1.0, 1.0, 1.0, 1.0, 1.0, 1.0, 1.0, 1.0, 1.0, 1.0, 1.0, 1.0, 1.0, 1.0, 1.0, 1.0, 1.0, 1.0, 1.0, 1.0, 1.0, 1.0, 1.0, 1.0, 1.0, 1.0, 1.0, 1.0, 1.0, 1.0, 1.0, 1.0, 1.0, 1.0, 1.0, 1.0, 1.0, 1.0, 1.0, 1.0, 1.0, 1.0, 1.0, 1.0, 1.0, 1.0, 1.0, 1.0, 1.0, 1.0, 1.0, 1.0, 1.0, 1.0, 1.0, 1.0, 1.0, 1.0, 1.0, 1.0, 1.0, 1.0, 1.0, 1.0, 1.0, 1.0, 1.0, 1.0, 1.0, 1.0, 1.0, 1.0, 1.0, 1.0, 1.0, 1.0, 1.0, 1.0, 1.0, 1.0, 1.0, 1.0, 1.0, 1.0, 1.0, 1.0, 1.0, 1.0, 1.0, 1.0, 1.0, 1.0, 1.0, 1.0, 1.0, 1.0, 1.0, 1.0, 1.0, 1.0, 1.0, 1.0, 1.0, 1.0, 1.0, 1.0, 1.0, 1.0, 1.0, 1.0, 1.0, 1.0, 1.0, 1.0, 1.0, 1.0, 1.0, 1.0, 1.0, 1.0, 1.0, 1.0, 1.0, 1.0, 1.0, 1.0, 1.0, 1.0, 1.0, 1.0, 1.0, 1.0, 1.0, 1.0, 1.0, 1.0, 1.0, 1.0, 1.0, 1.0, 1.0, 1.0, 1.0, 1.0, 1.0, 1.0, 1.0, 1.0, 1.0, 1.0, 1.0, 1.0, 1.0, 1.0, 1.0, 1.0, 1.0, 1.0, 1.0, 1.0, 1.0, 1.0, 1.0, 1.0, 1.0, 1.0, 1.0, 1.0, 1.0, 1.0, 1.0, 1.0, 1.0, 1.0, 1.0, 1.0, 1.0, 1.0, 1.0, 1.0, 1.0, 1.0, 1.0, 1.0, 1.0, 1.0, 1.0, 1.0, 1.0, 1.0, 1.0, 1.0, 1.0, 1.0, 1.0, 1.0, 1.0, 1.0, 1.0, 1.0, 1.0, 1.0, 1.0, 1.0, 1.0, 1.0, 1.0, 1.0, 1.0, 1.0, 1.0, 1.0, 1.0, 1.0, 1.0, 1.0, 1.0, 1.0, 1.0, 1.0, 1.0, 1.0, 1.0, 0.9911, 0.9911, 0.9911, 0.9961, 0.9911, 0.9911, 0.9911, 0.9961, 0.9911, 0.9911, 0.9911, 0.9961, 0.9911, 0.9911, 0.9911, 0.9961, 0.9911, 0.9911, 0.9911, 0.9961, 0.9911, 0.9911, 0.9911, 0.9961, 0.9911, 0.9911, 0.9911, 0.9961, 0.9911, 0.9911, 0.9911, 0.9961, 0.9911, 0.9911, 0.9911, 0.9961, 0.9911, 0.9911, 0.9911, 0.9961, 0.9911, 0.9911, 0.9911, 0.9961, 0.9911, 0.9911, 0.9911, 0.9961, 0.9911, 0.9911, 0.9911, 0.9961, 0.9911, 0.9911, 0.9911, 0.9961, 0.9911, 0.9911, 0.9911, 0.9961, 0.9911, 0.9911, 0.9911, 0.9961, 0.9911, 0.9911, 0.9911, 0.9961, 0.9911, 0.9911, 0.9911, 0.9961, 0.9911, 0.9911, 0.9911, 0.9961, 0.9911, 0.9911, 0.9911, 0.9961, 0.9911, 0.9911, 0.9911, 0.9961, 0.9911, 0.9911, 0.9911, 0.9961, 0.9911, 0.9911, 0.9911, 0.9961, 0.9911, 0.9911, 0.9911, 0.9961, 0.9911, 0.9911, 0.9911, 0.9961, 0.9911, 0.9911, 0.9911, 0.9961, 0.9911, 0.9911, 0.9911, 0.9961, 0.9911, 0.9911, 0.9911, 0.9961, 0.9911, 0.9911, 0.9911, 0.9961, 0.9911, 0.9911, 0.9911, 0.9961, 0.9911, 0.9911, 0.9911, 0.9961, 0.9911, 0.9911, 0.9911, 0.9961, 0.9911, 0.9911, 0.9911, 0.9961, 0.9911, 0.9911, 0.9911, 0.9961, 0.9911, 0.9911, 0.9911, 0.9961, 0.9911, 0.9911, 0.9911, 0.9961, 0.9911, 0.9911, 0.9911, 0.9961, 0.9911, 0.9911, 0.9911, 0.9961, 0.9911, 0.9911, 0.9911, 0.9961, 0.9911, 0.9911, 0.9911, 0.9961, 0.9911, 0.9911, 0.9911, 0.9961, 0.9911, 0.9911, 0.9911, 0.9961, 0.9911, 0.9911, 0.9911, 0.9961, 0.9911, 0.9911, 0.9911, 0.9961, 0.9911, 0.9911, 0.9911, 0.9961, 0.9911, 0.9911, 0.9911, 0.9961, 0.9911, 0.9911, 0.9911, 0.9961, 0.9911, 0.9911, 0.9911, 0.9961, 0.9911, 0.9911, 0.9911, 0.9961, 0.9911, 0.9911, 0.9911, 0.9961, 1.0, 1.0, 1.0, 1.0, 1.0, 1.0, 1.0, 1.0, 1.0, 1.0, 1.0, 1.0, 1.0, 1.0, 1.0, 1.0, 1.0, 1.0, 1.0, 1.0, 1.0, 1.0, 1.0, 1.0, 1.0, 1.0, 1.0, 1.0, 1.0, 1.0, 1.0, 1.0, 1.0, 1.0, 1.0, 1.0, 1.0, 1.0, 1.0, 1.0, 1.0, 1.0, 1.0, 1.0, 1.0, 1.0, 1.0, 1.0, 1.0, 1.0, 1.0, 1.0, 1.0, 1.0, 1.0, 1.0, 1.0, 1.0, 1.0, 1.0, 1.0, 1.0, 1.0, 1.0, 1.0, 1.0, 1.0, 1.0, 1.0, 1.0, 1.0, 1.0, 1.0, 1.0, 1.0, 1.0, 1.0, 1.0, 1.0, 1.0, 1.0, 1.0, 1.0, 1.0, 1.0, 1.0, 1.0, 1.0, 1.0, 1.0, 1.0, 1.0, 1.0, 1.0, 1.0, 1.0, 1.0, 1.0, 1.0, 1.0, 1.0, 1.0, 1.0, 1.0, 1.0, 1.0, 1.0, 1.0, 1.0, 1.0, 1.0, 1.0, 1.0, 1.0, 1.0, 1.0, 1.0, 1.0, 1.0, 1.0, 1.0, 1.0, 1.0, 1.0, 1.0, 1.0, 1.0, 1.0, 1.0, 1.0, 1.0, 1.0, 1.0, 1.0, 1.0, 1.0, 1.0, 1.0, 1.0, 1.0, 1.0, 1.0, 1.0, 1.0, 1.0, 1.0, 1.0, 1.0, 1.0, 1.0, 1.0, 1.0, 1.0, 1.0, 1.0, 1.0, 1.0, 1.0, 1.0, 1.0, 1.0, 1.0, 1.0, 1.0, 1.0, 1.0, 1.0, 1.0, 1.0, 1.0, 1.0, 1.0, 1.0, 1.0, 1.0, 1.0, 1.0, 1.0, 1.0, 1.0, 1.0, 1.0, 1.0, 1.0, 1.0, 1.0, 1.0, 1.0, 1.0, 1.0, 1.0, 1.0, 1.0, 1.0, 1.0, 1.0, 1.0, 1.0, 1.0, 1.0, 1.0, 1.0, 1.0, 1.0, 1.0, 1.0, 1.0, 1.0, 1.0, 1.0, 1.0, 1.0, 1.0, 1.0, 1.0, 1.0, 1.0, 1.0, 1.0, 1.0, 1.0, 1.0, 1.0, 1.0, 1.0, 1.0, 1.0, 1.0, 1.0, 1.0, 1.0, 1.0, 1.0, 1.0, 1.0, 1.0, 1.0, 1.0, 1.0, 1.0, 1.0, 1.0, 1.0, 1.0, 1.0, 1.0, 1.0, 1.0, 1.0, 1.0, 1.0, 1.0, 1.0, 1.0, 1.0, 1.0, 1.0, 1.0, 1.0, 1.0, 1.0, 1.0, 1.0, 1.0, 1.0, 1.0, 1.0, 1.0, 1.0, 1.0, 1.0, 1.0, 1.0, 1.0, 1.0, 1.0, 1.0, 1.0, 1.0, 1.0, 1.0, 1.0, 1.0, 1.0, 1.0, 1.0, 1.0, 1.0, 1.0, 1.0, 1.0, 1.0, 1.0, 1.0, 1.0, 1.0, 1.0, 1.0, 1.0, 1.0, 1.0, 1.0, 1.0, 1.0, 1.0, 1.0, 1.0, 1.0, 1.0, 1.0, 1.0, 1.0, 1.0, 1.0, 1.0, 1.0, 0.9911, 0.9911, 0.9911, 0.9961, 0.9911, 0.9911, 0.9911, 0.9961, 1.0, 1.0, 1.0, 1.0, 1.0, 1.0, 1.0, 1.0, 1.0, 1.0, 1.0, 1.0, 1.0, 1.0, 1.0, 1.0, 1.0, 1.0, 1.0, 1.0, 1.0, 1.0, 1.0, 1.0, 1.0, 1.0, 1.0, 1.0, 1.0, 1.0, 1.0, 1.0, 1.0, 1.0, 1.0, 1.0, 1.0, 1.0, 1.0, 1.0, 1.0, 1.0, 1.0, 1.0, 1.0, 1.0, 1.0, 1.0, 1.0, 1.0, 1.0, 1.0, 1.0, 1.0, 1.0, 1.0, 1.0, 1.0, 1.0, 1.0, 1.0, 1.0, 1.0, 1.0, 1.0, 1.0, 1.0, 1.0, 1.0, 1.0, 1.0, 1.0, 1.0, 1.0, 1.0, 1.0, 1.0, 1.0, 1.0, 1.0, 1.0, 1.0, 1.0, 1.0, 1.0, 1.0, 1.0, 1.0, 1.0, 1.0, 1.0, 1.0, 1.0, 1.0, 1.0, 1.0, 1.0, 1.0, 1.0, 1.0, 1.0, 1.0, 1.0, 1.0, 1.0, 1.0, 1.0, 1.0, 1.0, 1.0, 1.0, 1.0, 1.0, 1.0, 1.0, 1.0, 1.0, 1.0, 1.0, 1.0, 1.0, 1.0, 1.0, 1.0, 1.0, 1.0, 1.0, 1.0, 1.0, 1.0, 1.0, 1.0, 1.0, 1.0, 1.0, 1.0, 1.0, 1.0, 1.0, 1.0, 1.0, 1.0, 1.0, 1.0, 1.0, 1.0, 1.0, 1.0, 1.0, 1.0, 1.0, 1.0, 1.0, 1.0, 1.0, 1.0, 1.0, 1.0, 1.0, 1.0, 1.0, 1.0, 1.0, 1.0, 1.0, 1.0, 1.0, 1.0, 1.0, 1.0, 1.0, 1.0, 1.0, 1.0, 1.0, 1.0, 1.0, 1.0, 1.0, 1.0, 1.0, 1.0, 1.0, 1.0, 1.0, 1.0, 1.0, 1.0, 1.0, 1.0, 1.0, 1.0, 1.0, 1.0, 1.0, 1.0, 1.0, 1.0, 1.0, 1.0, 1.0, 1.0, 1.0, 1.0, 1.0, 1.0, 1.0, 1.0, 1.0, 1.0, 1.0, 1.0, 1.0, 1.0, 1.0, 1.0, 1.0, 1.0, 1.0, 1.0, 1.0, 1.0, 1.0, 1.0, 1.0, 1.0, 1.0, 1.0, 1.0, 1.0, 1.0, 1.0, 1.0, 1.0, 1.0, 1.0, 1.0, 1.0, 1.0, 1.0, 1.0, 1.0, 1.0, 1.0, 1.0, 1.0, 1.0, 1.0, 1.0, 1.0, 1.0, 1.0, 1.0, 1.0, 1.0, 1.0, 1.0, 1.0, 1.0, 1.0, 1.0, 1.0, 1.0, 1.0, 0.9911, 0.9911, 0.9911, 0.9961, 1.0, 1.0, 1.0, 1.0, 1.0, 1.0, 1.0, 1.0, 0.9911, 0.9911, 0.9911, 0.9961, 0.9911, 0.9911, 0.9911, 0.9961, 1.0, 1.0, 1.0, 1.0, 1.0, 1.0, 1.0, 1.0, 0.9911, 0.9911, 0.9911, 0.9961, 0.9911, 0.9911, 0.9911, 0.9961, 1.0, 1.0, 1.0, 1.0, 1.0, 1.0, 1.0, 1.0, 0.9911, 0.9911, 0.9911, 0.9961, 1.0, 1.0, 1.0, 1.0, 1.0, 1.0, 1.0, 1.0, 1.0, 1.0, 1.0, 1.0, 0.9911, 0.9911, 0.9911, 0.9961, 0.9911, 0.9911, 0.9911, 0.9961, 0.9911, 0.9911, 0.9911, 0.9961, 0.9911, 0.9911, 0.9911, 0.9961, 0.9911, 0.9911, 0.9911, 0.9961, 0.9911, 0.9911, 0.9911, 0.9961, 0.9911, 0.9911, 0.9911, 0.9961, 0.9911, 0.9911, 0.9911, 0.9961, 0.9911, 0.9911, 0.9911, 0.9961, 1.0, 1.0, 1.0, 1.0, 1.0, 1.0, 1.0, 1.0, 0.9911, 0.9911, 0.9911, 0.9961, 0.9911, 0.9911, 0.9911, 0.9961, 0.9911, 0.9911, 0.9911, 0.9961, 0.9911, 0.9911, 0.9911, 0.9961, 1.0, 1.0, 1.0, 1.0, 0.9911, 0.9911, 0.9911, 0.9961, 0.9911, 0.9911, 0.9911, 0.9961, 0.9911, 0.9911, 0.9911, 0.9961, 0.9911, 0.9911, 0.9911, 0.9961, 0.9911, 0.9911, 0.9911, 0.9961, 0.9911, 0.9911, 0.9911, 0.9961, 0.9911, 0.9911, 0.9911, 0.9961, 0.9911, 0.9911, 0.9911, 0.9961, 0.9911, 0.9911, 0.9911, 0.9961, 0.9911, 0.9911, 0.9911, 0.9961, 1.0, 1.0, 1.0, 1.0, 0.9911, 0.9911, 0.9911, 0.9961, 0.9911, 0.9911, 0.9911, 0.9961, 0.9911, 0.9911, 0.9911, 0.9961, 0.9911, 0.9911, 0.9911, 0.9961, 0.9911, 0.9911, 0.9911, 0.9961, 1.0, 1.0, 1.0, 1.0, 1.0, 1.0, 1.0, 1.0, 1.0, 1.0, 1.0, 1.0, 1.0, 1.0, 1.0, 1.0, 1.0, 1.0, 1.0, 1.0, 0.9911, 0.9911, 0.9911, 0.9961, 1.0, 1.0, 1.0, 1.0, 1.0, 1.0, 1.0, 1.0, 0.9911, 0.9911, 0.9911, 0.9961, 1.0, 1.0, 1.0, 1.0, 1.0, 1.0, 1.0, 1.0, 1.0, 1.0, 1.0, 1.0, 1.0, 1.0, 1.0, 1.0, 0.9911, 0.9911, 0.9911, 0.9961, 1.0, 1.0, 1.0, 1.0, 1.0, 1.0, 1.0, 1.0, 0.9911, 0.9911, 0.9911, 0.9961, 1.0, 1.0, 1.0, 1.0, 1.0, 1.0, 1.0, 1.0, 1.0, 1.0, 1.0, 1.0, 1.0, 1.0, 1.0, 1.0, 1.0, 1.0, 1.0, 1.0, 1.0, 1.0, 1.0, 1.0, 1.0, 1.0, 1.0, 1.0, 1.0, 1.0, 1.0, 1.0, 1.0, 1.0, 1.0, 1.0, 1.0, 1.0, 1.0, 1.0, 1.0, 1.0, 1.0, 1.0, 1.0, 1.0, 1.0, 1.0, 1.0, 1.0, 1.0, 1.0, 1.0, 1.0, 1.0, 1.0, 1.0, 1.0, 1.0, 1.0, 1.0, 1.0, 1.0, 1.0, 0.9911, 0.9911, 0.9911, 0.9961, 1.0, 1.0, 1.0, 1.0, 1.0, 1.0, 1.0, 1.0, 0.9911, 0.9911, 0.9911, 0.9961, 0.9911, 0.9911, 0.9911, 0.9961, 1.0, 1.0, 1.0, 1.0, 1.0, 1.0, 1.0, 1.0, 0.9911, 0.9911, 0.9911, 0.9961, 0.9911, 0.9911, 0.9911, 0.9961, 1.0, 1.0, 1.0, 1.0, 1.0, 1.0, 1.0, 1.0, 0.9911, 0.9911, 0.9911, 0.9961, 1.0, 1.0, 1.0, 1.0, 1.0, 1.0, 1.0, 1.0, 1.0, 1.0, 1.0, 1.0, 1.0, 1.0, 1.0, 1.0, 1.0, 1.0, 1.0, 1.0, 1.0, 1.0, 1.0, 1.0, 1.0, 1.0, 1.0, 1.0, 1.0, 1.0, 1.0, 1.0, 1.0, 1.0, 1.0, 1.0, 1.0, 1.0, 1.0, 1.0, 1.0, 1.0, 1.0, 1.0, 1.0, 1.0, 1.0, 1.0, 0.9911, 0.9911, 0.9911, 0.9961, 1.0, 1.0, 1.0, 1.0, 1.0, 1.0, 1.0, 1.0, 0.9911, 0.9911, 0.9911, 0.9961, 0.9911, 0.9911, 0.9911, 0.9961, 1.0, 1.0, 1.0, 1.0, 1.0, 1.0, 1.0, 1.0, 0.9911, 0.9911, 0.9911, 0.9961, 1.0, 1.0, 1.0, 1.0, 1.0, 1.0, 1.0, 1.0, 1.0, 1.0, 1.0, 1.0, 1.0, 1.0, 1.0, 1.0, 1.0, 1.0, 1.0, 1.0, 1.0, 1.0, 1.0, 1.0, 1.0, 1.0, 1.0, 1.0, 1.0, 1.0, 1.0, 1.0, 1.0, 1.0, 1.0, 1.0, 1.0, 1.0, 1.0, 1.0, 1.0, 1.0, 1.0, 1.0, 1.0, 1.0, 1.0, 1.0, 1.0, 1.0, 1.0, 1.0, 1.0, 1.0, 1.0, 1.0, 1.0, 1.0, 1.0, 1.0, 1.0, 1.0, 1.0, 1.0, 1.0, 1.0, 1.0, 1.0, 1.0, 1.0, 1.0, 1.0, 1.0, 1.0, 1.0, 1.0, 1.0, 1.0, 1.0, 1.0, 0.9911, 0.9911, 0.9911, 0.9961, 1.0, 1.0, 1.0, 1.0, 1.0, 1.0, 1.0, 1.0, 0.9911, 0.9911, 0.9911, 0.9961, 1.0, 1.0, 1.0, 1.0, 1.0, 1.0, 1.0, 1.0, 1.0, 1.0, 1.0, 1.0, 1.0, 1.0, 1.0, 1.0, 1.0, 1.0, 1.0, 1.0, 1.0, 1.0, 1.0, 1.0, 1.0, 1.0, 1.0, 1.0, 1.0, 1.0, 1.0, 1.0, 1.0, 1.0, 1.0, 1.0, 1.0, 1.0, 1.0, 1.0, 1.0, 1.0, 1.0, 1.0, 1.0, 1.0, 1.0, 1.0, 1.0, 1.0, 1.0, 1.0, 1.0, 1.0, 1.0, 1.0, 1.0, 1.0, 1.0, 1.0, 1.0, 1.0, 1.0, 1.0, 1.0, 1.0, 1.0, 1.0, 1.0, 1.0, 1.0, 1.0, 1.0, 1.0, 1.0, 1.0, 1.0, 1.0, 1.0, 1.0, 1.0, 1.0, 1.0, 1.0, 1.0, 1.0, 1.0, 1.0, 1.0, 1.0, 1.0, 1.0, 1.0, 1.0, 1.0, 1.0, 0.9911, 0.9911, 0.9911, 0.9961, 1.0, 1.0, 1.0, 1.0, 1.0, 1.0, 1.0, 1.0, 0.9911, 0.9911, 0.9911, 0.9961, 1.0, 1.0, 1.0, 1.0, 1.0, 1.0, 1.0, 1.0, 1.0, 1.0, 1.0, 1.0, 1.0, 1.0, 1.0, 1.0, 1.0, 1.0, 1.0, 1.0, 1.0, 1.0, 1.0, 1.0, 1.0, 1.0, 1.0, 1.0, 1.0, 1.0, 1.0, 1.0, 1.0, 1.0, 1.0, 1.0, 1.0, 1.0, 1.0, 1.0, 1.0, 1.0, 1.0, 1.0, 1.0, 1.0, 1.0, 1.0, 1.0, 1.0, 1.0, 1.0, 1.0, 1.0, 1.0, 1.0, 1.0, 1.0, 1.0, 1.0, 1.0, 1.0, 1.0, 1.0, 1.0, 1.0, 1.0, 1.0, 1.0, 1.0, 1.0, 1.0, 1.0, 1.0, 1.0, 1.0, 1.0, 1.0, 1.0, 1.0, 1.0, 1.0, 1.0, 1.0, 1.0, 1.0, 1.0, 1.0, 1.0, 1.0, 1.0, 1.0, 1.0, 1.0, 1.0, 1.0, 1.0, 1.0, 1.0, 1.0, 1.0, 1.0, 1.0, 1.0, 1.0, 1.0, 1.0, 1.0, 1.0, 1.0, 1.0, 1.0, 1.0, 1.0, 1.0, 1.0, 1.0, 1.0, 1.0, 1.0, 1.0, 1.0, 1.0, 1.0, 1.0, 1.0, 1.0, 1.0, 1.0, 1.0, 1.0, 1.0, 1.0, 1.0, 1.0, 1.0, 1.0, 1.0, 1.0, 1.0, 1.0, 1.0, 1.0, 1.0, 1.0, 1.0, 1.0, 1.0, 1.0, 1.0, 1.0, 1.0, 1.0, 1.0, 1.0, 1.0, 1.0, 1.0, 1.0, 1.0, 0.9911, 0.9911, 0.9911, 0.9961, 1.0, 1.0, 1.0, 1.0, 1.0, 1.0, 1.0, 1.0, 0.9911, 0.9911, 0.9911, 0.9961, 1.0, 1.0, 1.0, 1.0, 1.0, 1.0, 1.0, 1.0, 1.0, 1.0, 1.0, 1.0, 1.0, 1.0, 1.0, 1.0, 0.9911, 0.9911, 0.9911, 0.9961, 1.0, 1.0, 1.0, 1.0, 1.0, 1.0, 1.0, 1.0, 0.9911, 0.9911, 0.9911, 0.9961, 1.0, 1.0, 1.0, 1.0, 1.0, 1.0, 1.0, 1.0, 1.0, 1.0, 1.0, 1.0, 1.0, 1.0, 1.0, 1.0, 0.9911, 0.9911, 0.9911, 0.9961, 1.0, 1.0, 1.0, 1.0, 1.0, 1.0, 1.0, 1.0, 0.9911, 0.9911, 0.9911, 0.9961, 1.0, 1.0, 1.0, 1.0, 1.0, 1.0, 1.0, 1.0, 1.0, 1.0, 1.0, 1.0, 1.0, 1.0, 1.0, 1.0, 1.0, 1.0, 1.0, 1.0, 1.0, 1.0, 1.0, 1.0, 1.0, 1.0, 1.0, 1.0, 1.0, 1.0, 1.0, 1.0, 1.0, 1.0, 1.0, 1.0, 1.0, 1.0, 1.0, 1.0, 1.0, 1.0, 1.0, 1.0, 1.0, 1.0, 1.0, 1.0, 1.0, 1.0, 1.0, 1.0, 1.0, 1.0, 1.0, 1.0, 1.0, 1.0, 1.0, 1.0, 1.0, 1.0, 1.0, 1.0, 1.0, 1.0, 1.0, 1.0, 1.0, 1.0, 1.0, 1.0, 1.0, 1.0, 1.0, 1.0, 1.0, 1.0, 1.0, 1.0, 1.0, 1.0, 1.0, 1.0, 1.0, 1.0, 1.0, 1.0, 1.0, 1.0, 1.0, 1.0, 0.9911, 0.9911, 0.9911, 0.9961, 0.9911, 0.9911, 0.9911, 0.9961, 1.0, 1.0, 1.0, 1.0, 1.0, 1.0, 1.0, 1.0, 0.9911, 0.9911, 0.9911, 0.9961, 0.9911, 0.9911, 0.9911, 0.9961, 0.9911, 0.9911, 0.9911, 0.9961, 1.0, 1.0, 1.0, 1.0, 0.9911, 0.9911, 0.9911, 0.9961, 0.9911, 0.9911, 0.9911, 0.9961, 1.0, 1.0, 1.0, 1.0, 0.9911, 0.9911, 0.9911, 0.9961, 0.9911, 0.9911, 0.9911, 0.9961, 0.9911, 0.9911, 0.9911, 0.9961, 0.9911, 0.9911, 0.9911, 0.9961, 1.0, 1.0, 1.0, 1.0, 0.9911, 0.9911, 0.9911, 0.9961, 0.9911, 0.9911, 0.9911, 0.9961, 1.0, 1.0, 1.0, 1.0, 0.9911, 0.9911, 0.9911, 0.9961, 0.9911, 0.9911, 0.9911, 0.9961, 0.9911, 0.9911, 0.9911, 0.9961, 1.0, 1.0, 1.0, 1.0, 1.0, 1.0, 1.0, 1.0, 0.9911, 0.9911, 0.9911, 0.9961, 0.9911, 0.9911, 0.9911, 0.9961, 1.0, 1.0, 1.0, 1.0, 1.0, 1.0, 1.0, 1.0, 0.9911, 0.9911, 0.9911, 0.9961, 0.9911, 0.9911, 0.9911, 0.9961, 1.0, 1.0, 1.0, 1.0, 1.0, 1.0, 1.0, 1.0, 0.9911, 0.9911, 0.9911, 0.9961, 0.9911, 0.9911, 0.9911, 0.9961, 0.9911, 0.9911, 0.9911, 0.9961, 1.0, 1.0, 1.0, 1.0, 0.9911, 0.9911, 0.9911, 0.9961, 0.9911, 0.9911, 0.9911, 0.9961, 0.9911, 0.9911, 0.9911, 0.9961, 0.9911, 0.9911, 0.9911, 0.9961, 0.9911, 0.9911, 0.9911, 0.9961, 0.9911, 0.9911, 0.9911, 0.9961, 0.9911, 0.9911, 0.9911, 0.9961, 0.9911, 0.9911, 0.9911, 0.9961, 0.9911, 0.9911, 0.9911, 0.9961, 0.9911, 0.9911, 0.9911, 0.9961, 1.0, 1.0, 1.0, 1.0, 0.9911, 0.9911, 0.9911, 0.9961, 0.9911, 0.9911, 0.9911, 0.9961, 0.9911, 0.9911, 0.9911, 0.9961, 1.0, 1.0, 1.0, 1.0, 1.0, 1.0, 1.0, 1.0, 0.9911, 0.9911, 0.9911, 0.9961, 0.9911, 0.9911, 0.9911, 0.9961, 1.0, 1.0, 1.0, 1.0, 1.0, 1.0, 1.0, 1.0, 0.9911, 0.9911, 0.9911, 0.9961, 0.9911, 0.9911, 0.9911, 0.9961, 0.9911, 0.9911, 0.9911, 0.9961, 1.0, 1.0, 1.0, 1.0, 0.9911, 0.9911, 0.9911, 0.9961, 0.9911, 0.9911, 0.9911, 0.9961, 0.9911, 0.9911, 0.9911, 0.9961, 0.9911, 0.9911, 0.9911, 0.9961, 0.9911, 0.9911, 0.9911, 0.9961, 0.9911, 0.9911, 0.9911, 0.9961, 1.0, 1.0, 1.0, 1.0, 0.9911, 0.9911, 0.9911, 0.9961, 0.9911, 0.9911, 0.9911, 0.9961, 0.9911, 0.9911, 0.9911, 0.9961, 1.0, 1.0, 1.0, 1.0, 1.0, 1.0, 1.0, 1.0, 0.9911, 0.9911, 0.9911, 0.9961, 0.9911, 0.9911, 0.9911, 0.9961, 1.0, 1.0, 1.0, 1.0, 1.0, 1.0, 1.0, 1.0, 0.9911, 0.9911, 0.9911, 0.9961, 0.9911, 0.9911, 0.9911, 0.9961, 1.0, 1.0, 1.0, 1.0, 1.0, 1.0, 1.0, 1.0, 0.9911, 0.9911, 0.9911, 0.9961, 0.9911, 0.9911, 0.9911, 0.9961, 1.0, 1.0, 1.0, 1.0, 1.0, 1.0, 1.0, 1.0, 0.9911, 0.9911, 0.9911, 0.9961, 0.9911, 0.9911, 0.9911, 0.9961, 0.9911, 0.9911, 0.9911, 0.9961, 1.0, 1.0, 1.0, 1.0, 0.9911, 0.9911, 0.9911, 0.9961, 0.9911, 0.9911, 0.9911, 0.9961, 1.0, 1.0, 1.0, 1.0, 0.9911, 0.9911, 0.9911, 0.9961, 0.9911, 0.9911, 0.9911, 0.9961, 0.9911, 0.9911, 0.9911, 0.9961, 1.0, 1.0, 1.0, 1.0, 1.0, 1.0, 1.0, 1.0, 0.9911, 0.9911, 0.9911, 0.9961, 0.9911, 0.9911, 0.9911, 0.9961, 1.0, 1.0, 1.0, 1.0, 1.0, 1.0, 1.0, 1.0, 0.9911, 0.9911, 0.9911, 0.9961, 0.9911, 0.9911, 0.9911, 0.9961, 1.0, 1.0, 1.0, 1.0, 1.0, 1.0, 1.0, 1.0, 0.9911, 0.9911, 0.9911, 0.9961, 0.9911, 0.9911, 0.9911, 0.9961, 1.0, 1.0, 1.0, 1.0, 1.0, 1.0, 1.0, 1.0, 0.9911, 0.9911, 0.9911, 0.9961, 0.9911, 0.9911, 0.9911, 0.9961, 1.0, 1.0, 1.0, 1.0, 1.0, 1.0, 1.0, 1.0, 0.9911, 0.9911, 0.9911, 0.9961, 0.9911, 0.9911, 0.9911, 0.9961, 0.9911, 0.9911, 0.9911, 0.9961, 1.0, 1.0, 1.0, 1.0, 0.9911, 0.9911, 0.9911, 0.9961, 0.9911, 0.9911, 0.9911, 0.9961, 1.0, 1.0, 1.0, 1.0, 0.9911, 0.9911, 0.9911, 0.9961, 0.9911, 0.9911, 0.9911, 0.9961, 0.9911, 0.9911, 0.9911, 0.9961, 1.0, 1.0, 1.0, 1.0, 1.0, 1.0, 1.0, 1.0, 0.9911, 0.9911, 0.9911, 0.9961, 0.9911, 0.9911, 0.9911, 0.9961, 1.0, 1.0, 1.0, 1.0, 1.0, 1.0, 1.0, 1.0, 0.9911, 0.9911, 0.9911, 0.9961, 0.9911, 0.9911, 0.9911, 0.9961, 1.0, 1.0, 1.0, 1.0, 1.0, 1.0, 1.0, 1.0, 0.9911, 0.9911, 0.9911, 0.9961, 0.9911, 0.9911, 0.9911, 0.9961, 1.0, 1.0, 1.0, 1.0, 1.0, 1.0, 1.0, 1.0, 0.9911, 0.9911, 0.9911, 0.9961, 0.9911, 0.9911, 0.9911, 0.9961, 1.0, 1.0, 1.0, 1.0, 1.0, 1.0, 1.0, 1.0, 0.9911, 0.9911, 0.9911, 0.9961, 0.9911, 0.9911, 0.9911, 0.9961, 1.0, 1.0, 1.0, 1.0, 1.0, 1.0, 1.0, 1.0, 0.9911, 0.9911, 0.9911, 0.9961, 0.9911, 0.9911, 0.9911, 0.9961, 1.0, 1.0, 1.0, 1.0, 1.0, 1.0, 1.0, 1.0, 0.9911, 0.9911, 0.9911, 0.9961, 0.9911, 0.9911, 0.9911, 0.9961, 1.0, 1.0, 1.0, 1.0, 1.0, 1.0, 1.0, 1.0, 0.9911, 0.9911, 0.9911, 0.9961, 0.9911, 0.9911, 0.9911, 0.9961, 1.0, 1.0, 1.0, 1.0, 1.0, 1.0, 1.0, 1.0, 0.9911, 0.9911, 0.9911, 0.9961, 0.9911, 0.9911, 0.9911, 0.9961, 0.9911, 0.9911, 0.9911, 0.9961, 1.0, 1.0, 1.0, 1.0, 0.9911, 0.9911, 0.9911, 0.9961, 0.9911, 0.9911, 0.9911, 0.9961, 1.0, 1.0, 1.0, 1.0, 0.9911, 0.9911, 0.9911, 0.9961, 0.9911, 0.9911, 0.9911, 0.9961, 0.9911, 0.9911, 0.9911, 0.9961, 0.9911, 0.9911, 0.9911, 0.9961, 1.0, 1.0, 1.0, 1.0, 0.9911, 0.9911, 0.9911, 0.9961, 0.9911, 0.9911, 0.9911, 0.9961, 1.0, 1.0, 1.0, 1.0, 0.9911, 0.9911, 0.9911, 0.9961, 0.9911, 0.9911, 0.9911, 0.9961, 0.9911, 0.9911, 0.9911, 0.9961, 0.9911, 0.9911, 0.9911, 0.9961, 1.0, 1.0, 1.0, 1.0, 0.9911, 0.9911, 0.9911, 0.9961, 0.9911, 0.9911, 0.9911, 0.9961, 1.0, 1.0, 1.0, 1.0, 0.9911, 0.9911, 0.9911, 0.9961, 0.9911, 0.9911, 0.9911, 0.9961, 0.9911, 0.9911, 0.9911, 0.9961, 1.0, 1.0, 1.0, 1.0, 1.0, 1.0, 1.0, 1.0, 0.9911, 0.9911, 0.9911, 0.9961, 0.9911, 0.9911, 0.9911, 0.9961, 1.0, 1.0, 1.0, 1.0, 1.0, 1.0, 1.0, 1.0, 0.9911, 0.9911, 0.9911, 0.9961, 0.9911, 0.9911, 0.9911, 0.9961, 1.0, 1.0, 1.0, 1.0, 1.0, 1.0, 1.0, 1.0, 0.9911, 0.9911, 0.9911, 0.9961, 0.9911, 0.9911, 0.9911, 0.9961, 1.0, 1.0, 1.0, 1.0, 1.0, 1.0, 1.0, 1.0, 0.9911, 0.9911, 0.9911, 0.9961, 0.9911, 0.9911, 0.9911, 0.9961, 1.0, 1.0, 1.0, 1.0, 1.0, 1.0, 1.0, 1.0])
me_cube_002.materials.append(mat_portal)
me_cube_002.use_remesh_preserve_volume = False
me_cube_002.use_remesh_preserve_attributes = False
me_cube_002.use_mirror_vertex_groups = False
me_cube_002.update()

# ---- objects
ob_cube_000 = bpy.data.objects.new('Cube.000', me_cube_002)

# ---- transforms, parenting, visibility, modifiers, constraints
ob_cube_000.location = (0.0, 0.0, 1.0)
ob_cube_000.rotation_euler = (0.0, -0.0, -3.142)
ob_cube_000.lineart.crease_threshold = 0.0
_m = ob_cube_000.modifiers.new('Boolean', 'BOOLEAN')
_m.operation = 'INTERSECT'
_m.solver = 'FAST'

# ---- collection membership
col_collection_1.objects.link(ob_cube_000)

# ---- scene / render settings (as saved in the file)
scene.frame_start = 1; scene.frame_end = 120; scene.frame_set(0)
scene.render.engine = 'BLENDER_EEVEE_NEXT'
scene.render.resolution_percentage = 50
scene.render.dither_intensity = 0.0
scene.cycles.use_denoising = False
scene.cycles.samples = 128
scene.cycles.sampling_pattern = 'TABULATED_SOBOL'
scene.cycles.light_sampling_threshold = 0.0
scene.cycles.use_adaptive_sampling = False
scene.cycles.use_light_tree = False
scene.cycles.blur_glossy = 0.0
scene.cycles.sample_clamp_indirect = 0.0
scene.view_settings.view_transform = 'Standard'
bpy.context.view_layer.update()

# ---- added for rendering (the .blend has no active camera and no usable light): camera, sun
cam_auto = bpy.data.cameras.new('AutoCamera')
cam_auto.lens = 50.0
cam_auto.sensor_width = 36.0
cam_auto.clip_end = 1000.0
ob_auto_camera = bpy.data.objects.new('AutoCamera', cam_auto)
scene.collection.objects.link(ob_auto_camera)
ob_auto_camera.location = (4.24753, -5.09704, 2.78457)
ob_auto_camera.rotation_euler = (1.09748, -7.21219e-08, 0.694738)
scene.camera = ob_auto_camera
light_auto_sun = bpy.data.lights.new('AutoSun', 'SUN')
light_auto_sun.energy = 3.0
light_auto_sun.angle = 0.0523599
ob_auto_sun = bpy.data.objects.new('AutoSun', light_auto_sun)
scene.collection.objects.link(ob_auto_sun)
ob_auto_sun.rotation_euler = (0.872665, 0.174533, 0.523599)
bpy.context.view_layer.update()
